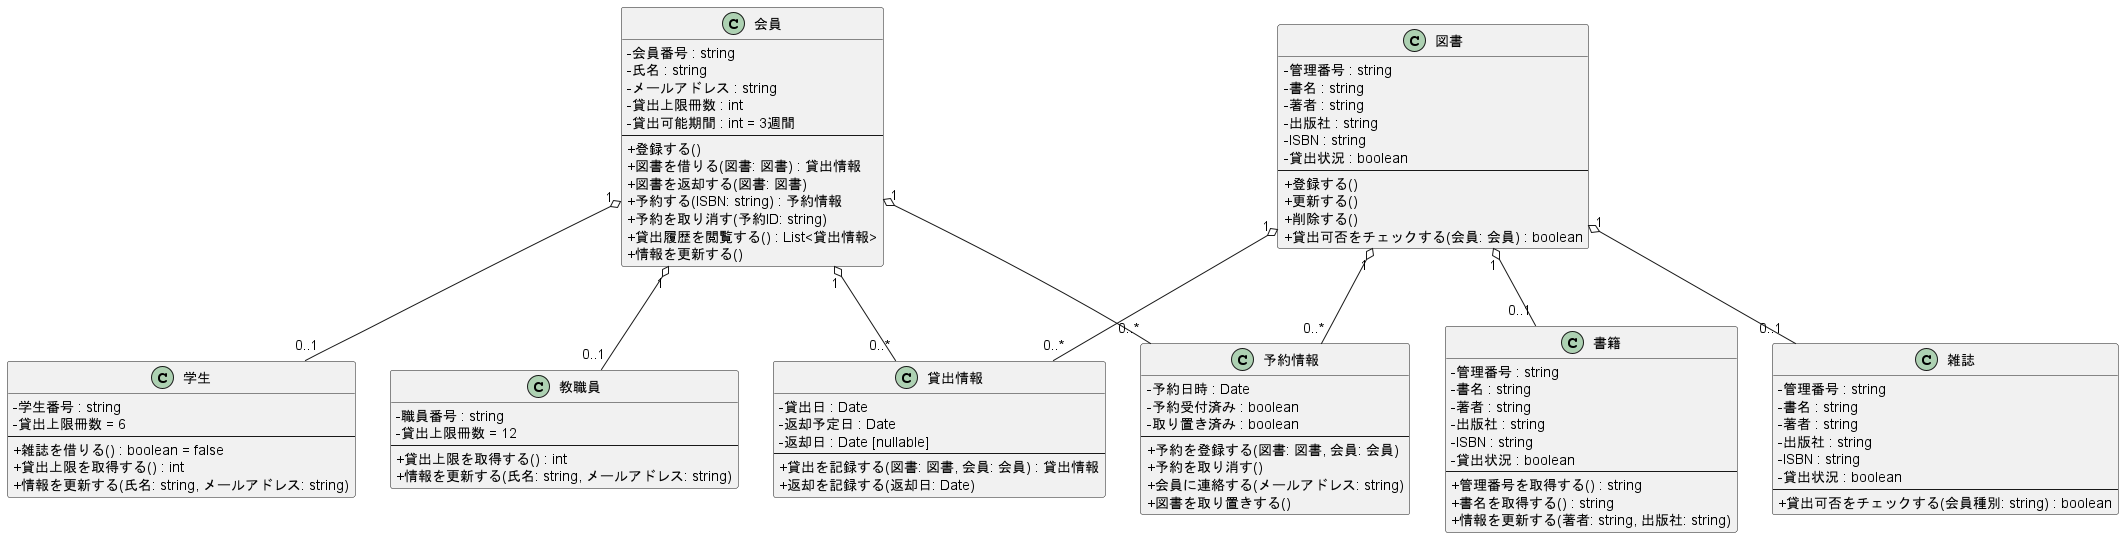

The diagram above was rendered by PlantUML. Its source (embedded in the PNG):
@startuml 図書館システムクラス図_サービスなし
skinparam classAttributeIconSize 0

' 会員クラスとその関連クラス
class 会員 {
  - 会員番号 : string
  - 氏名 : string
  - メールアドレス : string
  - 貸出上限冊数 : int
  - 貸出可能期間 : int = 3週間
  --
  + 登録する()
  + 図書を借りる(図書: 図書) : 貸出情報
  + 図書を返却する(図書: 図書)
  + 予約する(ISBN: string) : 予約情報
  + 予約を取り消す(予約ID: string)
  + 貸出履歴を閲覧する() : List<貸出情報>
  + 情報を更新する()
}

' 独立したクラスとして定義された学生と教職員
class 学生 {
  - 学生番号 : string
  - 貸出上限冊数 = 6
  --
  + 雑誌を借りる() : boolean = false
  + 貸出上限を取得する() : int
  + 情報を更新する(氏名: string, メールアドレス: string)
}

class 教職員 {
  - 職員番号 : string
  - 貸出上限冊数 = 12
  --
  + 貸出上限を取得する() : int
  + 情報を更新する(氏名: string, メールアドレス: string)
}

' 図書クラスとその関連クラス
class 図書 {
  - 管理番号 : string
  - 書名 : string
  - 著者 : string
  - 出版社 : string
  - ISBN : string
  - 貸出状況 : boolean
  --
  + 登録する()
  + 更新する()
  + 削除する()
  + 貸出可否をチェックする(会員: 会員) : boolean
}

' 独立したクラスとして定義された書籍と雑誌
class 書籍 {
  - 管理番号 : string
  - 書名 : string
  - 著者 : string
  - 出版社 : string
  - ISBN : string
  - 貸出状況 : boolean
  --
  + 管理番号を取得する() : string
  + 書名を取得する() : string
  + 情報を更新する(著者: string, 出版社: string)
}

class 雑誌 {
  - 管理番号 : string
  - 書名 : string
  - 著者 : string
  - 出版社 : string
  - ISBN : string
  - 貸出状況 : boolean
  --
  + 貸出可否をチェックする(会員種別: string) : boolean
}

' 情報クラス
class 貸出情報 {
  - 貸出日 : Date
  - 返却予定日 : Date
  - 返却日 : Date [nullable]
  --
  + 貸出を記録する(図書: 図書, 会員: 会員) : 貸出情報
  + 返却を記録する(返却日: Date)
}

class 予約情報 {
  - 予約日時 : Date
  - 予約受付済み : boolean
  - 取り置き済み : boolean
  --
  + 予約を登録する(図書: 図書, 会員: 会員)
  + 予約を取り消す()
  + 会員に連絡する(メールアドレス: string)
  + 図書を取り置きする()
}

' 関連
会員 "1" o-- "0..1" 学生
会員 "1" o-- "0..1" 教職員

図書 "1" o-- "0..1" 書籍
図書 "1" o-- "0..1" 雑誌

会員 "1" o-- "0..*" 貸出情報
会員 "1" o-- "0..*" 予約情報
図書 "1" o-- "0..*" 貸出情報
図書 "1" o-- "0..*" 予約情報

@enduml